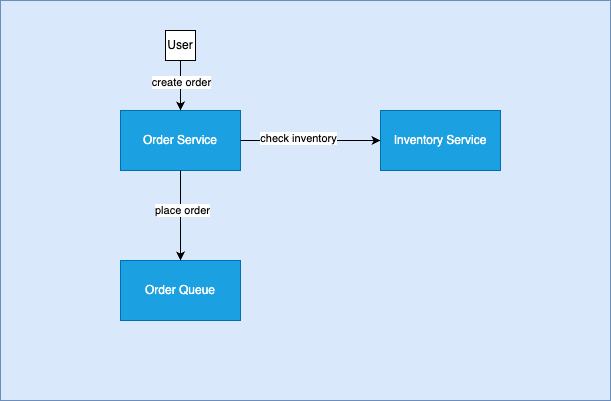

The diagram above was exported from draw.io. Its source (the exported page's mxGraphModel, read from the mxfile embedded in the PNG):
<mxGraphModel dx="1194" dy="1750" grid="1" gridSize="10" guides="1" tooltips="1" connect="1" arrows="1" fold="1" page="1" pageScale="1" pageWidth="850" pageHeight="1100" math="0" shadow="0">
  <root>
    <mxCell id="0" />
    <mxCell id="1" parent="0" />
    <mxCell id="hQQ-9JTcEGeSy5XBY4t3-5" value="" style="rounded=0;whiteSpace=wrap;html=1;fillColor=#dae8fc;strokeColor=#6c8ebf;" vertex="1" parent="1">
      <mxGeometry x="100" y="-100" width="610" height="400" as="geometry" />
    </mxCell>
    <mxCell id="hQQ-9JTcEGeSy5XBY4t3-14" value="Order Service" style="rounded=0;whiteSpace=wrap;html=1;fillColor=#1ba1e2;fontColor=#ffffff;strokeColor=#006EAF;" vertex="1" parent="1">
      <mxGeometry x="220" y="10" width="120" height="60" as="geometry" />
    </mxCell>
    <mxCell id="hQQ-9JTcEGeSy5XBY4t3-16" value="Order Queue" style="rounded=0;whiteSpace=wrap;html=1;fillColor=#1ba1e2;fontColor=#ffffff;strokeColor=#006EAF;" vertex="1" parent="1">
      <mxGeometry x="220" y="160" width="120" height="60" as="geometry" />
    </mxCell>
    <mxCell id="hQQ-9JTcEGeSy5XBY4t3-17" value="Inventory Service" style="rounded=0;whiteSpace=wrap;html=1;fillColor=#1ba1e2;fontColor=#ffffff;strokeColor=#006EAF;" vertex="1" parent="1">
      <mxGeometry x="480" y="10" width="120" height="60" as="geometry" />
    </mxCell>
    <mxCell id="hQQ-9JTcEGeSy5XBY4t3-19" value="" style="endArrow=classic;html=1;rounded=0;entryX=0;entryY=0.5;entryDx=0;entryDy=0;exitX=1;exitY=0.5;exitDx=0;exitDy=0;" edge="1" parent="1" source="hQQ-9JTcEGeSy5XBY4t3-14" target="hQQ-9JTcEGeSy5XBY4t3-17">
      <mxGeometry width="50" height="50" relative="1" as="geometry">
        <mxPoint x="200" y="270" as="sourcePoint" />
        <mxPoint x="250" y="220" as="targetPoint" />
      </mxGeometry>
    </mxCell>
    <mxCell id="hQQ-9JTcEGeSy5XBY4t3-21" value="check inventory" style="edgeLabel;html=1;align=center;verticalAlign=middle;resizable=0;points=[];" vertex="1" connectable="0" parent="hQQ-9JTcEGeSy5XBY4t3-19">
      <mxGeometry x="-0.1889" y="3" relative="1" as="geometry">
        <mxPoint as="offset" />
      </mxGeometry>
    </mxCell>
    <mxCell id="hQQ-9JTcEGeSy5XBY4t3-22" value="" style="endArrow=classic;html=1;rounded=0;exitX=0.5;exitY=1;exitDx=0;exitDy=0;" edge="1" parent="1" source="hQQ-9JTcEGeSy5XBY4t3-14" target="hQQ-9JTcEGeSy5XBY4t3-16">
      <mxGeometry width="50" height="50" relative="1" as="geometry">
        <mxPoint x="300" y="110" as="sourcePoint" />
        <mxPoint x="350" y="60" as="targetPoint" />
      </mxGeometry>
    </mxCell>
    <mxCell id="hQQ-9JTcEGeSy5XBY4t3-23" value="place order" style="edgeLabel;html=1;align=center;verticalAlign=middle;resizable=0;points=[];" vertex="1" connectable="0" parent="hQQ-9JTcEGeSy5XBY4t3-22">
      <mxGeometry x="-0.1333" y="1" relative="1" as="geometry">
        <mxPoint as="offset" />
      </mxGeometry>
    </mxCell>
    <mxCell id="hQQ-9JTcEGeSy5XBY4t3-24" value="" style="endArrow=classic;html=1;rounded=0;entryX=0.5;entryY=0;entryDx=0;entryDy=0;exitX=0.5;exitY=1;exitDx=0;exitDy=0;" edge="1" parent="1" source="hQQ-9JTcEGeSy5XBY4t3-26" target="hQQ-9JTcEGeSy5XBY4t3-14">
      <mxGeometry width="50" height="50" relative="1" as="geometry">
        <mxPoint x="280" y="-50" as="sourcePoint" />
        <mxPoint x="190" y="-10" as="targetPoint" />
      </mxGeometry>
    </mxCell>
    <mxCell id="hQQ-9JTcEGeSy5XBY4t3-27" value="create order" style="edgeLabel;html=1;align=center;verticalAlign=middle;resizable=0;points=[];" vertex="1" connectable="0" parent="hQQ-9JTcEGeSy5XBY4t3-24">
      <mxGeometry x="-0.15" relative="1" as="geometry">
        <mxPoint as="offset" />
      </mxGeometry>
    </mxCell>
    <mxCell id="hQQ-9JTcEGeSy5XBY4t3-26" value="User" style="whiteSpace=wrap;html=1;aspect=fixed;" vertex="1" parent="1">
      <mxGeometry x="265" y="-70" width="30" height="30" as="geometry" />
    </mxCell>
  </root>
</mxGraphModel>